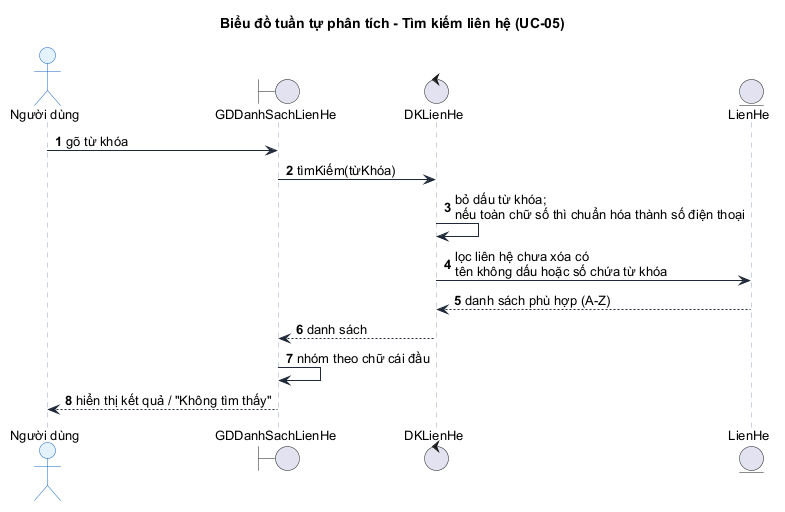

The diagram above was rendered by PlantUML. Its source (embedded in the PNG):
@startuml sequence_phan_tich_tim_kiem
!include style.iuml
title Biểu đồ tuần tự phân tích - Tìm kiếm liên hệ (UC-05)
autonumber

actor "Người dùng" as U
boundary "GDDanhSachLienHe" as B
control "DKLienHe" as C
entity "LienHe" as E

U -> B : gõ từ khóa
B -> C : tìmKiếm(từKhóa)
C -> C : bỏ dấu từ khóa;\nnếu toàn chữ số thì chuẩn hóa thành số điện thoại
C -> E : lọc liên hệ chưa xóa có\ntên không dấu hoặc số chứa từ khóa
E --> C : danh sách phù hợp (A-Z)
C --> B : danh sách
B -> B : nhóm theo chữ cái đầu
B --> U : hiển thị kết quả / "Không tìm thấy"
@enduml